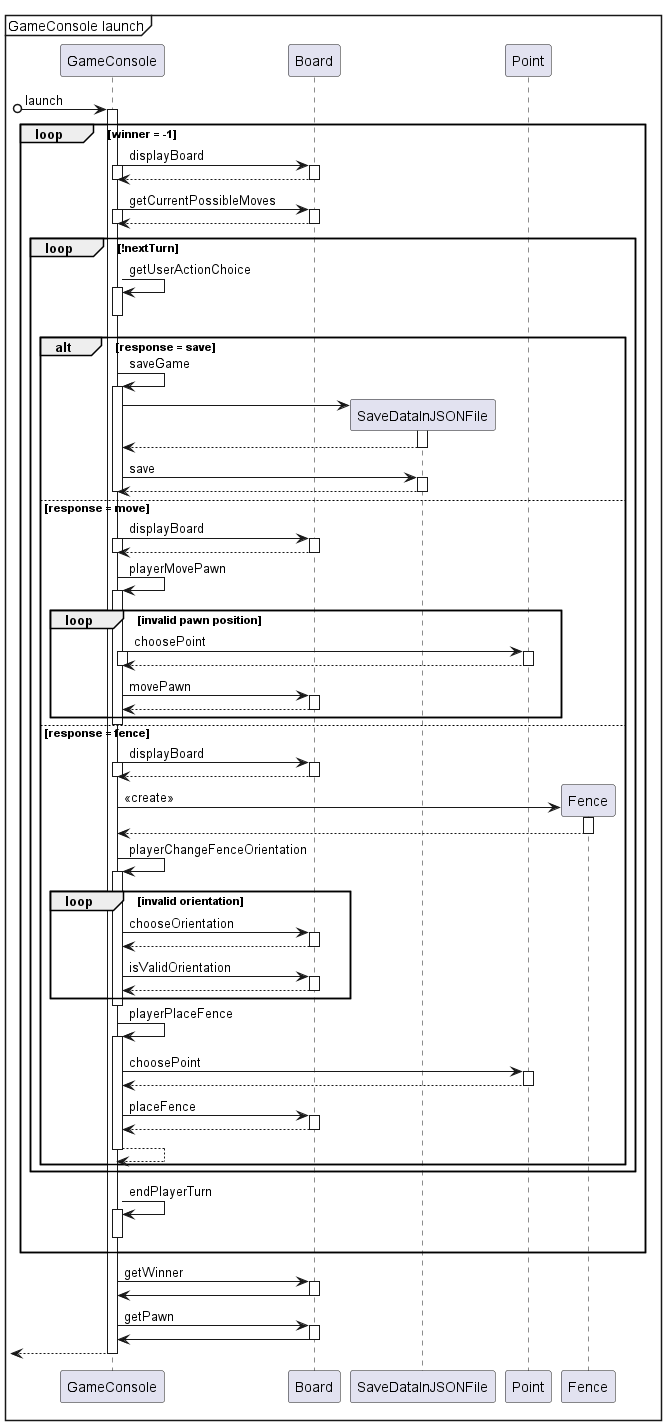

The diagram above was rendered by PlantUML. Its source (embedded in the PNG):
@startuml GameConsole launch
mainframe GameConsole launch

[o-> GameConsole : launch
activate GameConsole

loop winner = -1
    GameConsole -> Board : displayBoard
    activate GameConsole
    activate Board
    Board --> GameConsole
    deactivate Board
    deactivate GameConsole

    GameConsole -> Board : getCurrentPossibleMoves
    activate GameConsole
    activate Board
    Board --> GameConsole
    deactivate Board
    deactivate GameConsole

    loop !nextTurn
        GameConsole -> GameConsole : getUserActionChoice
        activate GameConsole
        deactivate GameConsole

        alt response = save
            GameConsole -> GameConsole : saveGame
            activate GameConsole
            create SaveDataInJSONFile
            GameConsole -> SaveDataInJSONFile
            activate SaveDataInJSONFile
            SaveDataInJSONFile --> GameConsole
            deactivate SaveDataInJSONFile
            GameConsole -> SaveDataInJSONFile : save
            activate SaveDataInJSONFile
            SaveDataInJSONFile --> GameConsole
            deactivate SaveDataInJSONFile
            deactivate GameConsole
        else response = move
            GameConsole -> Board : displayBoard
            activate GameConsole
            activate Board
            Board --> GameConsole
            deactivate Board
            deactivate GameConsole

            GameConsole -> GameConsole : playerMovePawn
            activate GameConsole
            loop invalid pawn position
                GameConsole -> Point : choosePoint
                activate GameConsole
                activate Point
                Point --> GameConsole
                deactivate Point
                deactivate GameConsole
                GameConsole -> Board : movePawn
                activate Board
                Board --> GameConsole
                deactivate Board
            end
            deactivate GameConsole
        else response = fence
            GameConsole -> Board : displayBoard
            activate GameConsole
            activate Board
            Board --> GameConsole
            deactivate Board
            deactivate GameConsole
            
            create Fence
            GameConsole -> Fence : <<create>>
            activate Fence
            Fence --> GameConsole
            deactivate Fence

            GameConsole -> GameConsole : playerChangeFenceOrientation
            activate GameConsole
            loop invalid orientation
                GameConsole -> Board : chooseOrientation
                activate Board
                Board --> GameConsole
                deactivate Board

                GameConsole -> Board : isValidOrientation
                activate Board
                Board --> GameConsole
                deactivate Board
            end
            deactivate GameConsole

            GameConsole -> GameConsole : playerPlaceFence
            activate GameConsole
            GameConsole -> Point : choosePoint
            activate Point
            Point --> GameConsole
            deactivate Point

            GameConsole -> Board : placeFence
            activate Board
            Board --> GameConsole
            deactivate Board
            GameConsole --> GameConsole
            deactivate GameConsole
        end
    end

    GameConsole -> GameConsole : endPlayerTurn
    activate GameConsole
    deactivate GameConsole
end
GameConsole -> Board : getWinner
activate Board
Board -> GameConsole
deactivate Board

GameConsole -> Board : getPawn
activate Board
Board -> GameConsole
deactivate Board
[<-- GameConsole
deactivate GameConsole
@enduml